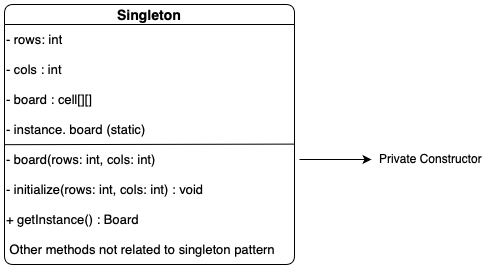

The diagram above was exported from draw.io. Its source (the exported page's mxGraphModel, read from the mxfile embedded in the PNG):
<mxGraphModel dx="1005" dy="609" grid="1" gridSize="10" guides="1" tooltips="1" connect="1" arrows="1" fold="1" page="1" pageScale="1" pageWidth="1169" pageHeight="827" background="#ffffff" math="0" shadow="0">
  <root>
    <mxCell id="WIyWlLk6GJQsqaUBKTNV-0" />
    <mxCell id="WIyWlLk6GJQsqaUBKTNV-1" parent="WIyWlLk6GJQsqaUBKTNV-0" />
    <mxCell id="yTOJ_WnnsYm7wUlJSxOv-47" value="Singleton" style="swimlane;fontStyle=1;align=center;verticalAlign=middle;childLayout=stackLayout;horizontal=1;startSize=20;horizontalStack=0;resizeParent=1;resizeLast=0;collapsible=1;marginBottom=0;rounded=1;shadow=1;strokeWidth=1;labelBackgroundColor=none;fontFamily=Helvetica;fontSize=14;glass=0;" parent="WIyWlLk6GJQsqaUBKTNV-1" vertex="1">
      <mxGeometry x="505" y="120" width="290" height="260" as="geometry">
        <mxRectangle x="260" y="520" width="160" height="26" as="alternateBounds" />
      </mxGeometry>
    </mxCell>
    <mxCell id="Vtn6PVGJsSyyfRtlOhvm-20" value="&lt;font size=&quot;2&quot;&gt;- rows: int&amp;nbsp;&lt;/font&gt;" style="text;html=1;align=left;verticalAlign=middle;resizable=0;points=[];autosize=1;strokeColor=none;fillColor=none;" vertex="1" parent="yTOJ_WnnsYm7wUlJSxOv-47">
      <mxGeometry y="20" width="290" height="30" as="geometry" />
    </mxCell>
    <mxCell id="Vtn6PVGJsSyyfRtlOhvm-25" value="&lt;font size=&quot;2&quot;&gt;- cols : int&amp;nbsp;&lt;/font&gt;" style="text;html=1;align=left;verticalAlign=middle;resizable=0;points=[];autosize=1;strokeColor=none;fillColor=none;" vertex="1" parent="yTOJ_WnnsYm7wUlJSxOv-47">
      <mxGeometry y="50" width="290" height="30" as="geometry" />
    </mxCell>
    <mxCell id="Vtn6PVGJsSyyfRtlOhvm-29" value="&lt;font size=&quot;2&quot;&gt;- board : cell[][]&lt;/font&gt;" style="text;html=1;align=left;verticalAlign=middle;resizable=0;points=[];autosize=1;strokeColor=none;fillColor=none;" vertex="1" parent="yTOJ_WnnsYm7wUlJSxOv-47">
      <mxGeometry y="80" width="290" height="30" as="geometry" />
    </mxCell>
    <mxCell id="Vtn6PVGJsSyyfRtlOhvm-30" value="&lt;font size=&quot;2&quot;&gt;- instance. board (static)&lt;/font&gt;" style="text;html=1;align=left;verticalAlign=middle;resizable=0;points=[];autosize=1;strokeColor=none;fillColor=none;" vertex="1" parent="yTOJ_WnnsYm7wUlJSxOv-47">
      <mxGeometry y="110" width="290" height="30" as="geometry" />
    </mxCell>
    <mxCell id="Vtn6PVGJsSyyfRtlOhvm-32" value="" style="endArrow=none;html=1;rounded=0;exitX=0.013;exitY=1.006;exitDx=0;exitDy=0;exitPerimeter=0;entryX=1.001;entryY=0.987;entryDx=0;entryDy=0;entryPerimeter=0;" edge="1" parent="yTOJ_WnnsYm7wUlJSxOv-47" target="Vtn6PVGJsSyyfRtlOhvm-30">
      <mxGeometry width="50" height="50" relative="1" as="geometry">
        <mxPoint x="0.07999999999992724" y="140.18" as="sourcePoint" />
        <mxPoint x="155" y="140" as="targetPoint" />
      </mxGeometry>
    </mxCell>
    <mxCell id="Vtn6PVGJsSyyfRtlOhvm-35" value="&lt;font size=&quot;2&quot;&gt;- board(rows: int, cols: int)&amp;nbsp;&lt;/font&gt;" style="text;html=1;align=left;verticalAlign=middle;resizable=0;points=[];autosize=1;strokeColor=none;fillColor=none;" vertex="1" parent="yTOJ_WnnsYm7wUlJSxOv-47">
      <mxGeometry y="140" width="290" height="30" as="geometry" />
    </mxCell>
    <mxCell id="Vtn6PVGJsSyyfRtlOhvm-40" value="&lt;font size=&quot;2&quot;&gt;- initialize(&lt;/font&gt;&lt;span style=&quot;font-size: small;&quot;&gt;rows: int, cols: int) : void&amp;nbsp;&lt;/span&gt;" style="text;html=1;align=left;verticalAlign=middle;resizable=0;points=[];autosize=1;strokeColor=none;fillColor=none;" vertex="1" parent="yTOJ_WnnsYm7wUlJSxOv-47">
      <mxGeometry y="170" width="290" height="30" as="geometry" />
    </mxCell>
    <mxCell id="Vtn6PVGJsSyyfRtlOhvm-41" value="&lt;font size=&quot;2&quot;&gt;+ getInstance() : Board&lt;/font&gt;" style="text;html=1;align=left;verticalAlign=middle;resizable=0;points=[];autosize=1;strokeColor=none;fillColor=none;" vertex="1" parent="yTOJ_WnnsYm7wUlJSxOv-47">
      <mxGeometry y="200" width="290" height="30" as="geometry" />
    </mxCell>
    <mxCell id="Vtn6PVGJsSyyfRtlOhvm-51" value="&lt;font size=&quot;2&quot;&gt;&amp;nbsp;Other methods not related to singleton pattern&lt;/font&gt;" style="text;html=1;align=left;verticalAlign=middle;resizable=0;points=[];autosize=1;strokeColor=none;fillColor=none;" vertex="1" parent="yTOJ_WnnsYm7wUlJSxOv-47">
      <mxGeometry y="230" width="290" height="30" as="geometry" />
    </mxCell>
    <mxCell id="Vtn6PVGJsSyyfRtlOhvm-37" value="" style="endArrow=classic;html=1;rounded=0;exitX=0.998;exitY=0.5;exitDx=0;exitDy=0;exitPerimeter=0;" edge="1" parent="WIyWlLk6GJQsqaUBKTNV-1">
      <mxGeometry width="50" height="50" relative="1" as="geometry">
        <mxPoint x="799.9999999999999" y="275" as="sourcePoint" />
        <mxPoint x="872" y="275" as="targetPoint" />
      </mxGeometry>
    </mxCell>
    <mxCell id="Vtn6PVGJsSyyfRtlOhvm-38" value="Private Constructor" style="text;html=1;align=center;verticalAlign=middle;resizable=0;points=[];autosize=1;strokeColor=none;fillColor=none;" vertex="1" parent="WIyWlLk6GJQsqaUBKTNV-1">
      <mxGeometry x="866" y="259" width="130" height="30" as="geometry" />
    </mxCell>
  </root>
</mxGraphModel>